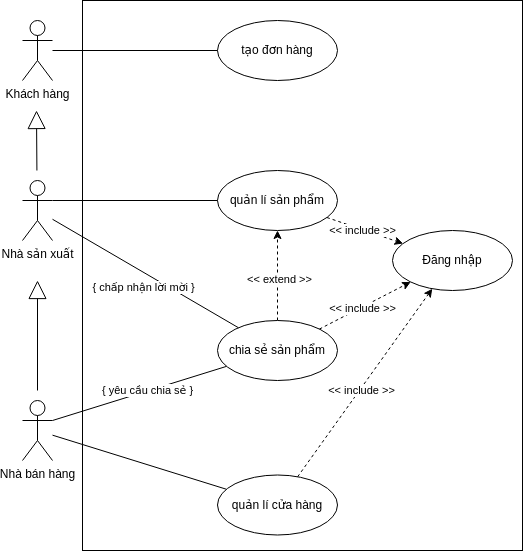

The diagram above was exported from draw.io. Its source (the exported page's mxGraphModel, read from the mxfile embedded in the PNG):
<mxGraphModel dx="943" dy="614" grid="1" gridSize="10" guides="1" tooltips="1" connect="1" arrows="1" fold="1" page="1" pageScale="1" pageWidth="827" pageHeight="1169" math="0" shadow="0">
  <root>
    <mxCell id="0" />
    <mxCell id="1" parent="0" />
    <mxCell id="aDoDJdAs6Oo2EUWefjaw-51" value="" style="html=1;" parent="1" vertex="1">
      <mxGeometry x="310" y="80" width="440" height="550" as="geometry" />
    </mxCell>
    <mxCell id="aDoDJdAs6Oo2EUWefjaw-8" value="" style="rounded=0;orthogonalLoop=1;jettySize=auto;html=1;endArrow=none;endFill=0;" parent="1" source="aDoDJdAs6Oo2EUWefjaw-1" target="aDoDJdAs6Oo2EUWefjaw-7" edge="1">
      <mxGeometry relative="1" as="geometry" />
    </mxCell>
    <mxCell id="aDoDJdAs6Oo2EUWefjaw-1" value="Nhà bán hàng" style="shape=umlActor;verticalLabelPosition=bottom;verticalAlign=top;html=1;" parent="1" vertex="1">
      <mxGeometry x="250" y="480" width="30" height="60" as="geometry" />
    </mxCell>
    <mxCell id="aDoDJdAs6Oo2EUWefjaw-7" value="quản lí cửa hàng" style="ellipse;whiteSpace=wrap;html=1;verticalAlign=middle;" parent="1" vertex="1">
      <mxGeometry x="445" y="554.5" width="120" height="60" as="geometry" />
    </mxCell>
    <mxCell id="aDoDJdAs6Oo2EUWefjaw-9" value="quản lí sản phẩm" style="ellipse;whiteSpace=wrap;html=1;" parent="1" vertex="1">
      <mxGeometry x="445" y="250" width="120" height="60" as="geometry" />
    </mxCell>
    <mxCell id="aDoDJdAs6Oo2EUWefjaw-14" style="rounded=0;orthogonalLoop=1;jettySize=auto;html=1;dashed=1;" parent="1" source="aDoDJdAs6Oo2EUWefjaw-12" target="aDoDJdAs6Oo2EUWefjaw-9" edge="1">
      <mxGeometry relative="1" as="geometry" />
    </mxCell>
    <mxCell id="aDoDJdAs6Oo2EUWefjaw-32" value="&amp;lt;&amp;lt; extend &amp;gt;&amp;gt;" style="edgeLabel;html=1;align=center;verticalAlign=middle;resizable=0;points=[];" parent="aDoDJdAs6Oo2EUWefjaw-14" vertex="1" connectable="0">
      <mxGeometry x="-0.075" y="-1" relative="1" as="geometry">
        <mxPoint as="offset" />
      </mxGeometry>
    </mxCell>
    <mxCell id="aDoDJdAs6Oo2EUWefjaw-12" value="chia sẻ sản phẩm" style="ellipse;whiteSpace=wrap;html=1;" parent="1" vertex="1">
      <mxGeometry x="445" y="400" width="120" height="60" as="geometry" />
    </mxCell>
    <mxCell id="aDoDJdAs6Oo2EUWefjaw-33" value="tạo đơn hàng" style="ellipse;whiteSpace=wrap;html=1;" parent="1" vertex="1">
      <mxGeometry x="445" y="100" width="120" height="60" as="geometry" />
    </mxCell>
    <mxCell id="aDoDJdAs6Oo2EUWefjaw-43" style="edgeStyle=none;rounded=0;orthogonalLoop=1;jettySize=auto;html=1;endArrow=none;endFill=0;" parent="1" source="aDoDJdAs6Oo2EUWefjaw-42" target="aDoDJdAs6Oo2EUWefjaw-33" edge="1">
      <mxGeometry relative="1" as="geometry" />
    </mxCell>
    <mxCell id="aDoDJdAs6Oo2EUWefjaw-42" value="Khách hàng" style="shape=umlActor;verticalLabelPosition=bottom;verticalAlign=top;html=1;" parent="1" vertex="1">
      <mxGeometry x="250" y="100" width="30" height="60" as="geometry" />
    </mxCell>
    <mxCell id="4prsgHNOJbn6x71efNoj-1" value="Nhà sản xuất" style="shape=umlActor;verticalLabelPosition=bottom;verticalAlign=top;html=1;" parent="1" vertex="1">
      <mxGeometry x="250" y="260" width="30" height="60" as="geometry" />
    </mxCell>
    <mxCell id="4prsgHNOJbn6x71efNoj-2" style="edgeStyle=none;rounded=0;orthogonalLoop=1;jettySize=auto;html=1;endArrow=none;endFill=0;exitX=1;exitY=0.3333333333333333;exitDx=0;exitDy=0;exitPerimeter=0;" parent="1" source="4prsgHNOJbn6x71efNoj-1" target="aDoDJdAs6Oo2EUWefjaw-9" edge="1">
      <mxGeometry relative="1" as="geometry">
        <mxPoint x="200" y="270" as="sourcePoint" />
        <mxPoint x="310" y="270" as="targetPoint" />
      </mxGeometry>
    </mxCell>
    <mxCell id="4prsgHNOJbn6x71efNoj-3" style="edgeStyle=none;rounded=0;orthogonalLoop=1;jettySize=auto;html=1;endArrow=none;endFill=0;exitX=1;exitY=0.3333333333333333;exitDx=0;exitDy=0;exitPerimeter=0;" parent="1" source="aDoDJdAs6Oo2EUWefjaw-1" target="aDoDJdAs6Oo2EUWefjaw-12" edge="1">
      <mxGeometry relative="1" as="geometry">
        <mxPoint x="200" y="270" as="sourcePoint" />
        <mxPoint x="366.56467855009373" y="390.6964541077923" as="targetPoint" />
      </mxGeometry>
    </mxCell>
    <mxCell id="GUtjyklwzsUnVf114ETt-3" value="{ yêu cầu chia sẻ }" style="edgeLabel;html=1;align=center;verticalAlign=middle;resizable=0;points=[];" parent="4prsgHNOJbn6x71efNoj-3" vertex="1" connectable="0">
      <mxGeometry x="0.0833" y="1" relative="1" as="geometry">
        <mxPoint as="offset" />
      </mxGeometry>
    </mxCell>
    <mxCell id="4prsgHNOJbn6x71efNoj-4" value="" style="endArrow=block;endSize=16;endFill=0;html=1;rounded=0;" parent="1" edge="1">
      <mxGeometry width="160" relative="1" as="geometry">
        <mxPoint x="265" y="470" as="sourcePoint" />
        <mxPoint x="265" y="360" as="targetPoint" />
      </mxGeometry>
    </mxCell>
    <mxCell id="GUtjyklwzsUnVf114ETt-4" style="edgeStyle=none;rounded=0;orthogonalLoop=1;jettySize=auto;html=1;endArrow=none;endFill=0;" parent="1" source="4prsgHNOJbn6x71efNoj-1" target="aDoDJdAs6Oo2EUWefjaw-12" edge="1">
      <mxGeometry relative="1" as="geometry">
        <mxPoint x="200" y="270" as="sourcePoint" />
        <mxPoint x="330" y="270" as="targetPoint" />
      </mxGeometry>
    </mxCell>
    <mxCell id="GUtjyklwzsUnVf114ETt-5" value="{ chấp nhận lời mời }" style="edgeLabel;html=1;align=center;verticalAlign=middle;resizable=0;points=[];" parent="GUtjyklwzsUnVf114ETt-4" vertex="1" connectable="0">
      <mxGeometry x="-0.1054" y="-1" relative="1" as="geometry">
        <mxPoint x="8" y="19" as="offset" />
      </mxGeometry>
    </mxCell>
    <mxCell id="GUtjyklwzsUnVf114ETt-12" value="" style="endArrow=block;endSize=16;endFill=0;html=1;rounded=0;" parent="1" edge="1">
      <mxGeometry width="160" relative="1" as="geometry">
        <mxPoint x="264.4099999999998" y="250" as="sourcePoint" />
        <mxPoint x="264" y="190" as="targetPoint" />
      </mxGeometry>
    </mxCell>
    <mxCell id="GUtjyklwzsUnVf114ETt-16" value="Đăng nhập" style="ellipse;whiteSpace=wrap;html=1;" parent="1" vertex="1">
      <mxGeometry x="620" y="310" width="120" height="60" as="geometry" />
    </mxCell>
    <mxCell id="GUtjyklwzsUnVf114ETt-17" style="rounded=0;orthogonalLoop=1;jettySize=auto;html=1;dashed=1;" parent="1" source="aDoDJdAs6Oo2EUWefjaw-7" target="GUtjyklwzsUnVf114ETt-16" edge="1">
      <mxGeometry relative="1" as="geometry">
        <mxPoint x="515" y="410" as="sourcePoint" />
        <mxPoint x="515" y="320" as="targetPoint" />
      </mxGeometry>
    </mxCell>
    <mxCell id="GUtjyklwzsUnVf114ETt-18" value="&amp;lt;&amp;lt; include &amp;gt;&amp;gt;" style="edgeLabel;html=1;align=center;verticalAlign=middle;resizable=0;points=[];" parent="GUtjyklwzsUnVf114ETt-17" vertex="1" connectable="0">
      <mxGeometry x="-0.075" y="-1" relative="1" as="geometry">
        <mxPoint as="offset" />
      </mxGeometry>
    </mxCell>
    <mxCell id="GUtjyklwzsUnVf114ETt-19" style="rounded=0;orthogonalLoop=1;jettySize=auto;html=1;dashed=1;" parent="1" source="aDoDJdAs6Oo2EUWefjaw-9" target="GUtjyklwzsUnVf114ETt-16" edge="1">
      <mxGeometry relative="1" as="geometry">
        <mxPoint x="542.0014420710897" y="567.7095066950906" as="sourcePoint" />
        <mxPoint x="643.02806455934" y="466.79792295394645" as="targetPoint" />
      </mxGeometry>
    </mxCell>
    <mxCell id="GUtjyklwzsUnVf114ETt-20" value="&amp;lt;&amp;lt; include &amp;gt;&amp;gt;" style="edgeLabel;html=1;align=center;verticalAlign=middle;resizable=0;points=[];" parent="GUtjyklwzsUnVf114ETt-19" vertex="1" connectable="0">
      <mxGeometry x="-0.075" y="-1" relative="1" as="geometry">
        <mxPoint as="offset" />
      </mxGeometry>
    </mxCell>
    <mxCell id="GUtjyklwzsUnVf114ETt-21" style="rounded=0;orthogonalLoop=1;jettySize=auto;html=1;dashed=1;" parent="1" source="aDoDJdAs6Oo2EUWefjaw-12" target="GUtjyklwzsUnVf114ETt-16" edge="1">
      <mxGeometry relative="1" as="geometry">
        <mxPoint x="552.0014420710897" y="577.7095066950906" as="sourcePoint" />
        <mxPoint x="653.02806455934" y="476.79792295394645" as="targetPoint" />
      </mxGeometry>
    </mxCell>
    <mxCell id="GUtjyklwzsUnVf114ETt-22" value="&amp;lt;&amp;lt; include &amp;gt;&amp;gt;" style="edgeLabel;html=1;align=center;verticalAlign=middle;resizable=0;points=[];" parent="GUtjyklwzsUnVf114ETt-21" vertex="1" connectable="0">
      <mxGeometry x="-0.075" y="-1" relative="1" as="geometry">
        <mxPoint as="offset" />
      </mxGeometry>
    </mxCell>
  </root>
</mxGraphModel>